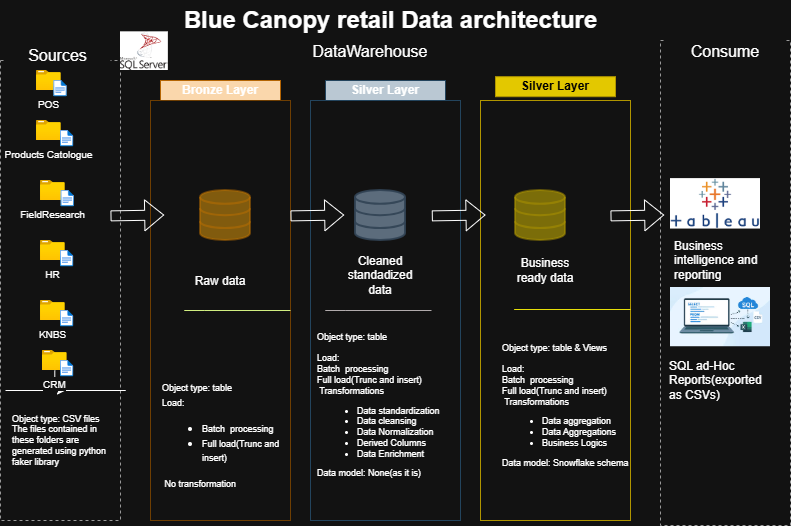

The diagram above was exported from draw.io. Its source (the exported page's mxGraphModel, read from the mxfile embedded in the PNG):
<mxGraphModel dx="1025" dy="516" grid="1" gridSize="10" guides="1" tooltips="1" connect="1" arrows="1" fold="1" page="1" pageScale="1" pageWidth="850" pageHeight="1100" math="0" shadow="0">
  <root>
    <mxCell id="0" />
    <mxCell id="1" parent="0" />
    <mxCell id="MLbSRCWoxy6xbgu4T_8m-1" value="" style="rounded=0;whiteSpace=wrap;html=1;fillColor=none;dashed=1;strokeColor=light-dark(#000000,#999999);" parent="1" vertex="1">
      <mxGeometry x="70" y="160" width="120" height="460" as="geometry" />
    </mxCell>
    <mxCell id="MLbSRCWoxy6xbgu4T_8m-2" value="&lt;font&gt;Sources&lt;/font&gt;" style="rounded=0;whiteSpace=wrap;html=1;fontSize=16;strokeColor=none;" parent="1" vertex="1">
      <mxGeometry x="75" y="140" width="105" height="30" as="geometry" />
    </mxCell>
    <mxCell id="MLbSRCWoxy6xbgu4T_8m-4" value="" style="rounded=0;whiteSpace=wrap;html=1;fillColor=none;dashed=1;strokeColor=light-dark(default, #b4b1b1);" parent="1" vertex="1">
      <mxGeometry x="210" y="160" width="500" height="460" as="geometry" />
    </mxCell>
    <mxCell id="MLbSRCWoxy6xbgu4T_8m-5" value="DataWarehouse" style="rounded=0;whiteSpace=wrap;html=1;fontSize=16;strokeColor=none;" parent="1" vertex="1">
      <mxGeometry x="380" y="135.66" width="120" height="30" as="geometry" />
    </mxCell>
    <mxCell id="MLbSRCWoxy6xbgu4T_8m-6" value="" style="rounded=0;whiteSpace=wrap;html=1;fillColor=none;dashed=1;strokeColor=light-dark(#000000,#999999);" parent="1" vertex="1">
      <mxGeometry x="730" y="140" width="130" height="485" as="geometry" />
    </mxCell>
    <mxCell id="MLbSRCWoxy6xbgu4T_8m-7" value="Consume" style="rounded=0;whiteSpace=wrap;html=1;fontSize=16;strokeColor=none;" parent="1" vertex="1">
      <mxGeometry x="735" y="135.66" width="120" height="30" as="geometry" />
    </mxCell>
    <mxCell id="MLbSRCWoxy6xbgu4T_8m-8" value="Bronze Layer" style="rounded=0;whiteSpace=wrap;html=1;fillColor=#fad7ac;strokeColor=#b46504;fontStyle=1;glass=0;" parent="1" vertex="1">
      <mxGeometry x="230" y="180" width="120" height="20" as="geometry" />
    </mxCell>
    <mxCell id="MLbSRCWoxy6xbgu4T_8m-9" value="" style="rounded=0;whiteSpace=wrap;html=1;fillColor=none;strokeColor=#6E3E02;" parent="1" vertex="1">
      <mxGeometry x="220" y="200" width="140" height="420" as="geometry" />
    </mxCell>
    <mxCell id="MLbSRCWoxy6xbgu4T_8m-10" value="Silver Layer" style="rounded=0;whiteSpace=wrap;html=1;fillColor=#bac8d3;strokeColor=#23445d;fontStyle=1" parent="1" vertex="1">
      <mxGeometry x="395" y="180" width="120" height="20" as="geometry" />
    </mxCell>
    <mxCell id="MLbSRCWoxy6xbgu4T_8m-11" value="&lt;span style=&quot;color: rgba(0, 0, 0, 0); font-family: monospace; font-size: 0px; text-align: start; text-wrap-mode: nowrap;&quot;&gt;%3CmxGraphModel%3E%3Croot%3E%3CmxCell%20id%3D%220%22%2F%3E%3CmxCell%20id%3D%221%22%20parent%3D%220%22%2F%3E%3CmxCell%20id%3D%222%22%20value%3D%22%26lt%3Bfont%20style%3D%26quot%3Bfont-size%3A%209px%3B%26quot%3B%26gt%3BObject%20type%3A%20table%26lt%3B%2Ffont%26gt%3B%26lt%3Bdiv%26gt%3B%26lt%3Bfont%20size%3D%26quot%3B1%26quot%3B%26gt%3B%26lt%3Bbr%26gt%3B%26lt%3B%2Ffont%26gt%3B%26lt%3Bdiv%26gt%3B%26lt%3Bfont%20style%3D%26quot%3Bfont-size%3A%209px%3B%26quot%3B%26gt%3BLoad%3A%26amp%3Bnbsp%3B%26lt%3B%2Ffont%26gt%3B%26lt%3B%2Fdiv%26gt%3B%26lt%3Bdiv%26gt%3B%26lt%3Bspan%20style%3D%26quot%3Bfont-size%3A%209px%3B%20background-color%3A%20transparent%3B%20color%3A%20light-dark(rgb(0%2C%200%2C%200)%2C%20rgb(255%2C%20255%2C%20255))%3B%26quot%3B%26gt%3BBatch%26amp%3Bnbsp%3B%20processing%26amp%3Bnbsp%3B%26lt%3B%2Fspan%26gt%3B%26lt%3Bbr%26gt%3B%26lt%3Bspan%20style%3D%26quot%3Bfont-size%3A%209px%3B%20background-color%3A%20transparent%3B%20color%3A%20light-dark(rgb(0%2C%200%2C%200)%2C%20rgb(255%2C%20255%2C%20255))%3B%26quot%3B%26gt%3BFull%20load(Trunc%20and%20insert)%26lt%3B%2Fspan%26gt%3B%26lt%3Bbr%26gt%3B%26lt%3Bspan%20style%3D%26quot%3Bbackground-color%3A%20transparent%3B%20color%3A%20light-dark(rgb(0%2C%200%2C%200)%2C%20rgb(255%2C%20255%2C%20255))%3B%26quot%3B%26gt%3B%26amp%3Bnbsp%3BNo%20transformation%26amp%3Bnbsp%3B%20%26amp%3Bnbsp%3B%26lt%3B%2Fspan%26gt%3B%26lt%3B%2Fdiv%26gt%3B%26lt%3B%2Fdiv%26gt%3B%22%20style%3D%22text%3Bhtml%3D1%3BwhiteSpace%3Dwrap%3BstrokeColor%3Dnone%3BfillColor%3Dnone%3Balign%3Dleft%3BverticalAlign%3Dmiddle%3Brounded%3D0%3B%22%20vertex%3D%221%22%20parent%3D%221%22%3E%3CmxGeometry%20x%3D%22250%22%20y%3D%22450%22%20width%3D%22110%22%20height%3D%22110%22%20as%3D%22geometry%22%2F%3E%3C%2FmxCell%3E%3C%2Froot%3E%3C%2FmxGraphModel%3E&lt;/span&gt;" style="rounded=0;whiteSpace=wrap;html=1;fillColor=none;strokeColor=#23445d;" parent="1" vertex="1">
      <mxGeometry x="380" y="200" width="150" height="420" as="geometry" />
    </mxCell>
    <mxCell id="MLbSRCWoxy6xbgu4T_8m-12" value="Silver Layer" style="rounded=0;whiteSpace=wrap;html=1;fillColor=#e3c800;strokeColor=#B09500;fontColor=#000000;fontStyle=1" parent="1" vertex="1">
      <mxGeometry x="565" y="176.19" width="120" height="20" as="geometry" />
    </mxCell>
    <mxCell id="MLbSRCWoxy6xbgu4T_8m-13" value="" style="rounded=0;whiteSpace=wrap;html=1;fillColor=none;strokeColor=#B09500;fontColor=#000000;" parent="1" vertex="1">
      <mxGeometry x="550" y="200" width="150" height="420" as="geometry" />
    </mxCell>
    <mxCell id="MLbSRCWoxy6xbgu4T_8m-14" value="&lt;font style=&quot;font-size: 10px;&quot;&gt;POS&lt;/font&gt;" style="image;aspect=fixed;html=1;points=[];align=center;fontSize=12;image=img/lib/azure2/general/Folder_Blank.svg;" parent="1" vertex="1">
      <mxGeometry x="106" y="170" width="24.65" height="20" as="geometry" />
    </mxCell>
    <mxCell id="MLbSRCWoxy6xbgu4T_8m-15" value="" style="image;aspect=fixed;html=1;points=[];align=center;fontSize=12;image=img/lib/azure2/general/File.svg;" parent="1" vertex="1">
      <mxGeometry x="123.43" y="180" width="13.14" height="16.19" as="geometry" />
    </mxCell>
    <mxCell id="MLbSRCWoxy6xbgu4T_8m-17" value="&lt;span style=&quot;font-size: 10px;&quot;&gt;Products Catologue&lt;/span&gt;" style="image;aspect=fixed;html=1;points=[];align=center;fontSize=12;image=img/lib/azure2/general/Folder_Blank.svg;" parent="1" vertex="1">
      <mxGeometry x="106" y="220" width="24.65" height="20" as="geometry" />
    </mxCell>
    <mxCell id="MLbSRCWoxy6xbgu4T_8m-18" value="&lt;span style=&quot;font-size: 10px;&quot;&gt;FieldResearch&lt;/span&gt;" style="image;aspect=fixed;html=1;points=[];align=center;fontSize=12;image=img/lib/azure2/general/Folder_Blank.svg;" parent="1" vertex="1">
      <mxGeometry x="110" y="280" width="24.65" height="20" as="geometry" />
    </mxCell>
    <mxCell id="MLbSRCWoxy6xbgu4T_8m-19" value="&lt;span style=&quot;font-size: 10px;&quot;&gt;HR&lt;/span&gt;" style="image;aspect=fixed;html=1;points=[];align=center;fontSize=12;image=img/lib/azure2/general/Folder_Blank.svg;" parent="1" vertex="1">
      <mxGeometry x="110" y="340" width="24.65" height="20" as="geometry" />
    </mxCell>
    <mxCell id="MLbSRCWoxy6xbgu4T_8m-20" value="&lt;span style=&quot;font-size: 10px;&quot;&gt;KNBS&lt;/span&gt;" style="image;aspect=fixed;html=1;points=[];align=center;fontSize=12;image=img/lib/azure2/general/Folder_Blank.svg;" parent="1" vertex="1">
      <mxGeometry x="110" y="400" width="24.65" height="20" as="geometry" />
    </mxCell>
    <mxCell id="MLbSRCWoxy6xbgu4T_8m-25" value="" style="image;aspect=fixed;html=1;points=[];align=center;fontSize=12;image=img/lib/azure2/general/File.svg;" parent="1" vertex="1">
      <mxGeometry x="130.65" y="290" width="13.14" height="16.19" as="geometry" />
    </mxCell>
    <mxCell id="MLbSRCWoxy6xbgu4T_8m-26" value="" style="image;aspect=fixed;html=1;points=[];align=center;fontSize=12;image=img/lib/azure2/general/File.svg;" parent="1" vertex="1">
      <mxGeometry x="130" y="350" width="13.14" height="16.19" as="geometry" />
    </mxCell>
    <mxCell id="MLbSRCWoxy6xbgu4T_8m-27" value="" style="image;aspect=fixed;html=1;points=[];align=center;fontSize=12;image=img/lib/azure2/general/File.svg;" parent="1" vertex="1">
      <mxGeometry x="130" y="410" width="13.14" height="16.19" as="geometry" />
    </mxCell>
    <mxCell id="MLbSRCWoxy6xbgu4T_8m-28" value="" style="image;aspect=fixed;html=1;points=[];align=center;fontSize=12;image=img/lib/azure2/general/File.svg;" parent="1" vertex="1">
      <mxGeometry x="130" y="230" width="13.14" height="16.19" as="geometry" />
    </mxCell>
    <mxCell id="MLbSRCWoxy6xbgu4T_8m-32" value="&lt;div&gt;Object type: CSV files&lt;/div&gt;&lt;div&gt;&lt;span style=&quot;background-color: transparent; color: light-dark(rgb(0, 0, 0), rgb(255, 255, 255));&quot;&gt;The files contained in these folders are generated using python faker library&lt;/span&gt;&lt;/div&gt;" style="text;html=1;whiteSpace=wrap;strokeColor=none;fillColor=none;align=left;verticalAlign=middle;rounded=0;fontSize=9;" parent="1" vertex="1">
      <mxGeometry x="80" y="490" width="110" height="100" as="geometry" />
    </mxCell>
    <mxCell id="MLbSRCWoxy6xbgu4T_8m-34" value="" style="endArrow=none;html=1;rounded=0;verticalAlign=top;fontColor=light-dark(default, #a08888);" parent="1" edge="1">
      <mxGeometry width="50" height="50" relative="1" as="geometry">
        <mxPoint x="75" y="490" as="sourcePoint" />
        <mxPoint x="161" y="490" as="targetPoint" />
        <Array as="points">
          <mxPoint x="75" y="490" />
          <mxPoint x="195" y="490" />
        </Array>
      </mxGeometry>
    </mxCell>
    <mxCell id="MLbSRCWoxy6xbgu4T_8m-35" value="" style="html=1;verticalLabelPosition=bottom;align=center;labelBackgroundColor=#ffffff;verticalAlign=top;strokeWidth=2;strokeColor=#BD7000;shadow=0;dashed=0;shape=mxgraph.ios7.icons.data;fillColor=#f0a30a;fontColor=#000000;opacity=50;" parent="1" vertex="1">
      <mxGeometry x="270" y="290" width="50" height="50" as="geometry" />
    </mxCell>
    <mxCell id="MLbSRCWoxy6xbgu4T_8m-36" value="" style="html=1;verticalLabelPosition=bottom;align=center;labelBackgroundColor=#ffffff;verticalAlign=top;strokeWidth=2;strokeColor=#314354;shadow=0;dashed=0;shape=mxgraph.ios7.icons.data;fillColor=#647687;fontColor=#ffffff;opacity=90;" parent="1" vertex="1">
      <mxGeometry x="425" y="290" width="50" height="50" as="geometry" />
    </mxCell>
    <mxCell id="MLbSRCWoxy6xbgu4T_8m-37" value="" style="html=1;verticalLabelPosition=bottom;align=center;labelBackgroundColor=#ffffff;verticalAlign=top;strokeWidth=2;strokeColor=#B09500;shadow=0;dashed=0;shape=mxgraph.ios7.icons.data;fillColor=#e3c800;fontColor=#000000;opacity=50;" parent="1" vertex="1">
      <mxGeometry x="585" y="290" width="50" height="50" as="geometry" />
    </mxCell>
    <mxCell id="MLbSRCWoxy6xbgu4T_8m-42" value="" style="shape=flexArrow;endArrow=classic;html=1;rounded=0;exitX=1.011;exitY=0.319;exitDx=0;exitDy=0;exitPerimeter=0;startSize=3;" parent="1" edge="1">
      <mxGeometry width="50" height="50" relative="1" as="geometry">
        <mxPoint x="179.99999999999994" y="315.38" as="sourcePoint" />
        <mxPoint x="233.68" y="314.5" as="targetPoint" />
      </mxGeometry>
    </mxCell>
    <mxCell id="MLbSRCWoxy6xbgu4T_8m-43" value="" style="shape=flexArrow;endArrow=classic;html=1;rounded=0;exitX=1.011;exitY=0.319;exitDx=0;exitDy=0;exitPerimeter=0;" parent="1" edge="1">
      <mxGeometry width="50" height="50" relative="1" as="geometry">
        <mxPoint x="360" y="315.38" as="sourcePoint" />
        <mxPoint x="413.68000000000006" y="314.5" as="targetPoint" />
      </mxGeometry>
    </mxCell>
    <mxCell id="MLbSRCWoxy6xbgu4T_8m-45" value="" style="shape=flexArrow;endArrow=classic;html=1;rounded=0;exitX=1.011;exitY=0.319;exitDx=0;exitDy=0;exitPerimeter=0;" parent="1" edge="1">
      <mxGeometry width="50" height="50" relative="1" as="geometry">
        <mxPoint x="501.32" y="315.38" as="sourcePoint" />
        <mxPoint x="555.0000000000001" y="314.5" as="targetPoint" />
      </mxGeometry>
    </mxCell>
    <mxCell id="MLbSRCWoxy6xbgu4T_8m-47" value="" style="shape=flexArrow;endArrow=classic;html=1;rounded=0;exitX=1.011;exitY=0.319;exitDx=0;exitDy=0;exitPerimeter=0;" parent="1" edge="1">
      <mxGeometry width="50" height="50" relative="1" as="geometry">
        <mxPoint x="680" y="315.38" as="sourcePoint" />
        <mxPoint x="733.6800000000001" y="314.5" as="targetPoint" />
      </mxGeometry>
    </mxCell>
    <mxCell id="MLbSRCWoxy6xbgu4T_8m-50" value="Business ready data" style="text;html=1;whiteSpace=wrap;strokeColor=none;fillColor=none;align=center;verticalAlign=middle;rounded=0;" parent="1" vertex="1">
      <mxGeometry x="585" y="355" width="60" height="30" as="geometry" />
    </mxCell>
    <mxCell id="MLbSRCWoxy6xbgu4T_8m-51" value="Cleaned standadized data" style="text;html=1;whiteSpace=wrap;strokeColor=none;fillColor=none;align=center;verticalAlign=middle;rounded=0;" parent="1" vertex="1">
      <mxGeometry x="420" y="360" width="60" height="30" as="geometry" />
    </mxCell>
    <mxCell id="MLbSRCWoxy6xbgu4T_8m-52" value="" style="endArrow=none;html=1;rounded=0;verticalAlign=top;fontColor=light-dark(default, #a08888);fillColor=#ffff88;strokeColor=light-dark(#36393d, #d1ee81);" parent="1" edge="1">
      <mxGeometry width="50" height="50" relative="1" as="geometry">
        <mxPoint x="274" y="410" as="sourcePoint" />
        <mxPoint x="360" y="410" as="targetPoint" />
        <Array as="points">
          <mxPoint x="254" y="410" />
          <mxPoint x="274" y="410" />
        </Array>
      </mxGeometry>
    </mxCell>
    <mxCell id="MLbSRCWoxy6xbgu4T_8m-53" value="" style="endArrow=none;html=1;rounded=0;verticalAlign=top;fontColor=light-dark(default, #a08888);strokeColor=light-dark(#000000,#B1ABAC);" parent="1" edge="1">
      <mxGeometry width="50" height="50" relative="1" as="geometry">
        <mxPoint x="415" y="410" as="sourcePoint" />
        <mxPoint x="501" y="410" as="targetPoint" />
        <Array as="points">
          <mxPoint x="395" y="410" />
          <mxPoint x="415" y="410" />
        </Array>
      </mxGeometry>
    </mxCell>
    <mxCell id="MLbSRCWoxy6xbgu4T_8m-54" value="" style="endArrow=none;html=1;rounded=0;verticalAlign=top;fontColor=light-dark(default, #a08888);strokeColor=light-dark(#000000,#E6DE09);" parent="1" edge="1">
      <mxGeometry width="50" height="50" relative="1" as="geometry">
        <mxPoint x="584" y="409" as="sourcePoint" />
        <mxPoint x="670" y="409" as="targetPoint" />
        <Array as="points">
          <mxPoint x="610" y="409" />
          <mxPoint x="584" y="409" />
          <mxPoint x="700" y="409" />
        </Array>
      </mxGeometry>
    </mxCell>
    <mxCell id="MLbSRCWoxy6xbgu4T_8m-55" value="&lt;font style=&quot;font-size: 9px;&quot;&gt;Object type: table&lt;/font&gt;&lt;div&gt;&lt;div&gt;&lt;font style=&quot;font-size: 9px;&quot;&gt;Load:&amp;nbsp;&lt;/font&gt;&lt;/div&gt;&lt;div&gt;&lt;ul&gt;&lt;li&gt;&lt;font style=&quot;font-size: 9px;&quot;&gt;&lt;span style=&quot;background-color: transparent; color: light-dark(rgb(0, 0, 0), rgb(255, 255, 255));&quot;&gt;Batch&amp;nbsp; processing&amp;nbsp;&lt;/span&gt;&lt;/font&gt;&lt;/li&gt;&lt;li&gt;&lt;font style=&quot;font-size: 9px;&quot;&gt;&lt;span style=&quot;background-color: transparent; color: light-dark(rgb(0, 0, 0), rgb(255, 255, 255));&quot;&gt;Full load(Trunc and insert)&lt;/span&gt;&lt;/font&gt;&lt;/li&gt;&lt;/ul&gt;&lt;span style=&quot;background-color: transparent; color: light-dark(rgb(0, 0, 0), rgb(255, 255, 255));&quot;&gt;&lt;font style=&quot;font-size: 9px;&quot;&gt;&amp;nbsp;No transformation&amp;nbsp;&lt;/font&gt; &amp;nbsp;&lt;/span&gt;&lt;/div&gt;&lt;/div&gt;" style="text;html=1;whiteSpace=wrap;strokeColor=none;fillColor=none;align=left;verticalAlign=middle;rounded=0;" parent="1" vertex="1">
      <mxGeometry x="230" y="480" width="120" height="110" as="geometry" />
    </mxCell>
    <mxCell id="MLbSRCWoxy6xbgu4T_8m-56" value="&lt;font&gt;&lt;span&gt;Object type&lt;/span&gt;: table&lt;/font&gt;&lt;div&gt;&lt;font&gt;&lt;br&gt;&lt;/font&gt;&lt;div&gt;&lt;font&gt;&lt;span&gt;Load&lt;/span&gt;:&amp;nbsp;&lt;/font&gt;&lt;/div&gt;&lt;div&gt;&lt;span style=&quot;background-color: transparent; color: light-dark(rgb(0, 0, 0), rgb(255, 255, 255));&quot;&gt;Batch&amp;nbsp; processing&amp;nbsp;&lt;/span&gt;&lt;br&gt;&lt;span style=&quot;background-color: transparent; color: light-dark(rgb(0, 0, 0), rgb(255, 255, 255));&quot;&gt;Full load(Trunc and insert)&lt;/span&gt;&lt;br&gt;&lt;span style=&quot;background-color: transparent; color: light-dark(rgb(0, 0, 0), rgb(255, 255, 255));&quot;&gt;&amp;nbsp;&lt;span&gt;Transformations&lt;/span&gt;&lt;/span&gt;&lt;/div&gt;&lt;div&gt;&lt;ul&gt;&lt;li&gt;&lt;span style=&quot;background-color: transparent; color: light-dark(rgb(0, 0, 0), rgb(255, 255, 255));&quot;&gt;Data standardization&lt;/span&gt;&lt;/li&gt;&lt;li&gt;&lt;span style=&quot;background-color: transparent; color: light-dark(rgb(0, 0, 0), rgb(255, 255, 255));&quot;&gt;&lt;span&gt;Data cleansing&lt;/span&gt;&lt;/span&gt;&lt;/li&gt;&lt;li&gt;&lt;span style=&quot;background-color: transparent; color: light-dark(rgb(0, 0, 0), rgb(255, 255, 255));&quot;&gt;&lt;span&gt;Data Normalization&lt;/span&gt;&lt;/span&gt;&lt;/li&gt;&lt;li&gt;&lt;span style=&quot;background-color: transparent; color: light-dark(rgb(0, 0, 0), rgb(255, 255, 255));&quot;&gt;&lt;span&gt;Derived Columns&lt;/span&gt;&lt;/span&gt;&lt;/li&gt;&lt;li&gt;&lt;span style=&quot;background-color: transparent; color: light-dark(rgb(0, 0, 0), rgb(255, 255, 255));&quot;&gt;&lt;span&gt;Data Enrichment&lt;/span&gt;&lt;/span&gt;&lt;/li&gt;&lt;/ul&gt;&lt;span style=&quot;background-color: transparent; color: light-dark(rgb(0, 0, 0), rgb(255, 255, 255));&quot;&gt;Data model: None(as it is)&amp;nbsp;&lt;/span&gt;&lt;span style=&quot;background-color: transparent; color: light-dark(rgb(0, 0, 0), rgb(255, 255, 255));&quot;&gt;&amp;nbsp;&lt;/span&gt;&lt;/div&gt;&lt;/div&gt;" style="text;html=1;whiteSpace=wrap;strokeColor=none;fillColor=none;align=left;verticalAlign=middle;rounded=0;fontStyle=0;fontSize=9;" parent="1" vertex="1">
      <mxGeometry x="385" y="450" width="165" height="110" as="geometry" />
    </mxCell>
    <mxCell id="MLbSRCWoxy6xbgu4T_8m-61" value="" style="edgeStyle=orthogonalEdgeStyle;rounded=0;orthogonalLoop=1;jettySize=auto;html=1;" parent="1" source="MLbSRCWoxy6xbgu4T_8m-57" target="MLbSRCWoxy6xbgu4T_8m-32" edge="1">
      <mxGeometry relative="1" as="geometry" />
    </mxCell>
    <mxCell id="MLbSRCWoxy6xbgu4T_8m-57" value="&lt;span style=&quot;font-size: 10px;&quot;&gt;CRM&lt;/span&gt;" style="image;aspect=fixed;html=1;points=[];align=center;fontSize=12;image=img/lib/azure2/general/Folder_Blank.svg;" parent="1" vertex="1">
      <mxGeometry x="111.92" y="450" width="24.65" height="20" as="geometry" />
    </mxCell>
    <mxCell id="MLbSRCWoxy6xbgu4T_8m-60" value="" style="image;aspect=fixed;html=1;points=[];align=center;fontSize=12;image=img/lib/azure2/general/File.svg;" parent="1" vertex="1">
      <mxGeometry x="130" y="460" width="13.14" height="16.19" as="geometry" />
    </mxCell>
    <mxCell id="MLbSRCWoxy6xbgu4T_8m-63" value="&lt;font&gt;&lt;span&gt;Object type&lt;/span&gt;: table &amp;amp; Views&lt;/font&gt;&lt;div&gt;&lt;font&gt;&lt;br&gt;&lt;/font&gt;&lt;div&gt;&lt;font&gt;&lt;span&gt;Load&lt;/span&gt;:&amp;nbsp;&lt;/font&gt;&lt;/div&gt;&lt;div&gt;&lt;span style=&quot;background-color: transparent; color: light-dark(rgb(0, 0, 0), rgb(255, 255, 255));&quot;&gt;Batch&amp;nbsp; processing&amp;nbsp;&lt;/span&gt;&lt;br&gt;&lt;span style=&quot;background-color: transparent; color: light-dark(rgb(0, 0, 0), rgb(255, 255, 255));&quot;&gt;Full load(Trunc and insert)&lt;/span&gt;&lt;br&gt;&lt;span style=&quot;background-color: transparent; color: light-dark(rgb(0, 0, 0), rgb(255, 255, 255));&quot;&gt;&amp;nbsp;&lt;span&gt;Transformations&lt;/span&gt;&lt;/span&gt;&lt;/div&gt;&lt;div&gt;&lt;ul&gt;&lt;li&gt;&lt;span style=&quot;background-color: transparent; color: light-dark(rgb(0, 0, 0), rgb(255, 255, 255));&quot;&gt;Data aggregation&lt;/span&gt;&lt;/li&gt;&lt;li&gt;&lt;span style=&quot;background-color: transparent; color: light-dark(rgb(0, 0, 0), rgb(255, 255, 255));&quot;&gt;&lt;span&gt;Data Aggregations&lt;/span&gt;&lt;/span&gt;&lt;/li&gt;&lt;li&gt;Business Logics&lt;/li&gt;&lt;/ul&gt;&lt;span style=&quot;background-color: transparent; color: light-dark(rgb(0, 0, 0), rgb(255, 255, 255));&quot;&gt;Data model: Snowflake schema&lt;/span&gt;&lt;span style=&quot;background-color: transparent; color: light-dark(rgb(0, 0, 0), rgb(255, 255, 255));&quot;&gt;&amp;nbsp;&lt;/span&gt;&lt;/div&gt;&lt;/div&gt;" style="text;html=1;whiteSpace=wrap;strokeColor=none;fillColor=none;align=left;verticalAlign=middle;rounded=0;fontStyle=0;fontSize=9;" parent="1" vertex="1">
      <mxGeometry x="570" y="450" width="165" height="110" as="geometry" />
    </mxCell>
    <mxCell id="MLbSRCWoxy6xbgu4T_8m-65" value="" style="shape=image;verticalLabelPosition=bottom;verticalAlign=top;imageAspect=0;aspect=fixed;image=data:image/png,(base64 omitted: 3512 chars)" parent="1" vertex="1">
      <mxGeometry x="740" y="278.1" width="90" height="50.46" as="geometry" />
    </mxCell>
    <mxCell id="MLbSRCWoxy6xbgu4T_8m-66" value="Business intelligence and reporting" style="text;html=1;whiteSpace=wrap;strokeColor=none;fillColor=none;align=left;verticalAlign=middle;rounded=0;" parent="1" vertex="1">
      <mxGeometry x="741.62" y="340" width="106.76" height="40" as="geometry" />
    </mxCell>
    <mxCell id="MLbSRCWoxy6xbgu4T_8m-67" value="" style="shape=image;verticalLabelPosition=bottom;verticalAlign=top;imageAspect=0;aspect=fixed;image=data:image/jpeg,(base64 omitted: 9952 chars)" parent="1" vertex="1">
      <mxGeometry x="740" y="387" width="100" height="59.24" as="geometry" />
    </mxCell>
    <mxCell id="MLbSRCWoxy6xbgu4T_8m-68" value="SQL ad-Hoc Reports(exported as CSVs)" style="text;html=1;whiteSpace=wrap;strokeColor=none;fillColor=none;align=left;verticalAlign=middle;rounded=0;" parent="1" vertex="1">
      <mxGeometry x="736.62" y="460" width="106.76" height="40" as="geometry" />
    </mxCell>
    <mxCell id="MLbSRCWoxy6xbgu4T_8m-69" value="" style="shape=image;verticalLabelPosition=bottom;verticalAlign=bottom;imageAspect=0;aspect=fixed;image=data:image/png,(base64 omitted: 9104 chars);fontSize=8;" parent="1" vertex="1">
      <mxGeometry x="190" y="131.32" width="47.87" height="38.68" as="geometry" />
    </mxCell>
    <mxCell id="MLbSRCWoxy6xbgu4T_8m-70" value="Raw data" style="text;html=1;whiteSpace=wrap;strokeColor=none;fillColor=none;align=center;verticalAlign=middle;rounded=0;" parent="1" vertex="1">
      <mxGeometry x="260" y="366.19" width="60" height="30" as="geometry" />
    </mxCell>
    <mxCell id="MLbSRCWoxy6xbgu4T_8m-74" value="Blue Canopy retail Data architecture" style="text;strokeColor=none;fillColor=none;html=1;fontSize=24;fontStyle=1;verticalAlign=middle;align=center;" parent="1" vertex="1">
      <mxGeometry x="220" y="100" width="480" height="40" as="geometry" />
    </mxCell>
  </root>
</mxGraphModel>